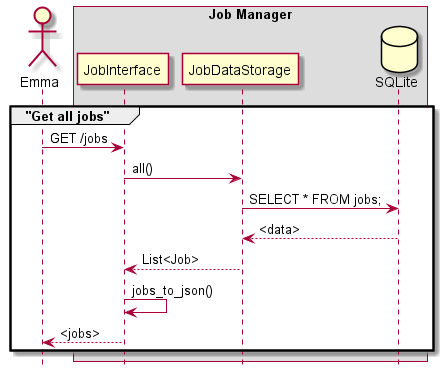

The diagram above was rendered by PlantUML. Its source (embedded in the PNG):
@startuml Job Manager Sequence diagram - Get jobs

hide footbox

actor Emma

box "Job Manager"
participant "JobInterface" as if
participant "JobDataStorage" as ds
database SQLite as data
end box

group "Get all jobs"

Emma -> if : GET /jobs
if -> ds: all()
ds -> data: SELECT * FROM jobs;
data --> ds: <data>
ds --> if: List<Job>
if -> if: jobs_to_json()
if --> Emma: <jobs>
end group

@enduml